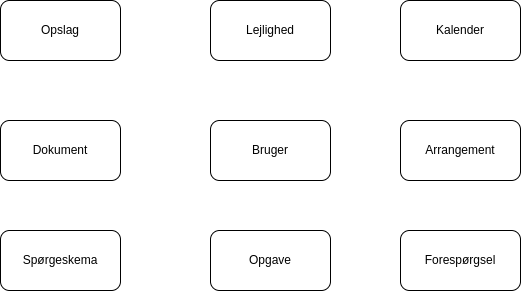

The diagram above was exported from draw.io. Its source (the exported page's mxGraphModel, read from the mxfile embedded in the PNG):
<mxGraphModel dx="2062" dy="1128" grid="1" gridSize="10" guides="1" tooltips="1" connect="1" arrows="1" fold="1" page="1" pageScale="1" pageWidth="850" pageHeight="1100" math="0" shadow="0">
  <root>
    <mxCell id="0" />
    <mxCell id="1" parent="0" />
    <mxCell id="xtd9R73nv4WoVQgK9cCN-1" value="Bruger" style="rounded=1;whiteSpace=wrap;html=1;" parent="1" vertex="1">
      <mxGeometry x="290" y="200" width="120" height="60" as="geometry" />
    </mxCell>
    <mxCell id="xtd9R73nv4WoVQgK9cCN-2" value="Kalender" style="rounded=1;whiteSpace=wrap;html=1;" parent="1" vertex="1">
      <mxGeometry x="480" y="80" width="120" height="60" as="geometry" />
    </mxCell>
    <mxCell id="xtd9R73nv4WoVQgK9cCN-3" value="Arrangement" style="rounded=1;whiteSpace=wrap;html=1;" parent="1" vertex="1">
      <mxGeometry x="480" y="200" width="120" height="60" as="geometry" />
    </mxCell>
    <mxCell id="xtd9R73nv4WoVQgK9cCN-4" value="Spørgeskema" style="rounded=1;whiteSpace=wrap;html=1;" parent="1" vertex="1">
      <mxGeometry x="80" y="310" width="120" height="60" as="geometry" />
    </mxCell>
    <mxCell id="xtd9R73nv4WoVQgK9cCN-6" value="Opslag" style="rounded=1;whiteSpace=wrap;html=1;" parent="1" vertex="1">
      <mxGeometry x="80" y="80" width="120" height="60" as="geometry" />
    </mxCell>
    <mxCell id="xtd9R73nv4WoVQgK9cCN-7" value="Forespørgsel" style="rounded=1;whiteSpace=wrap;html=1;" parent="1" vertex="1">
      <mxGeometry x="480" y="310" width="120" height="60" as="geometry" />
    </mxCell>
    <mxCell id="xtd9R73nv4WoVQgK9cCN-8" value="Lejlighed" style="rounded=1;whiteSpace=wrap;html=1;" parent="1" vertex="1">
      <mxGeometry x="290" y="80" width="120" height="60" as="geometry" />
    </mxCell>
    <mxCell id="xtd9R73nv4WoVQgK9cCN-9" value="Dokument" style="rounded=1;whiteSpace=wrap;html=1;" parent="1" vertex="1">
      <mxGeometry x="80" y="200" width="120" height="60" as="geometry" />
    </mxCell>
    <mxCell id="xtd9R73nv4WoVQgK9cCN-10" style="edgeStyle=orthogonalEdgeStyle;rounded=0;orthogonalLoop=1;jettySize=auto;html=1;exitX=0.5;exitY=1;exitDx=0;exitDy=0;" parent="1" source="xtd9R73nv4WoVQgK9cCN-3" target="xtd9R73nv4WoVQgK9cCN-3" edge="1">
      <mxGeometry relative="1" as="geometry" />
    </mxCell>
    <mxCell id="xXYL-n0RVi82GTnXOD5R-1" value="Opgave" style="rounded=1;whiteSpace=wrap;html=1;" vertex="1" parent="1">
      <mxGeometry x="290" y="310" width="120" height="60" as="geometry" />
    </mxCell>
  </root>
</mxGraphModel>